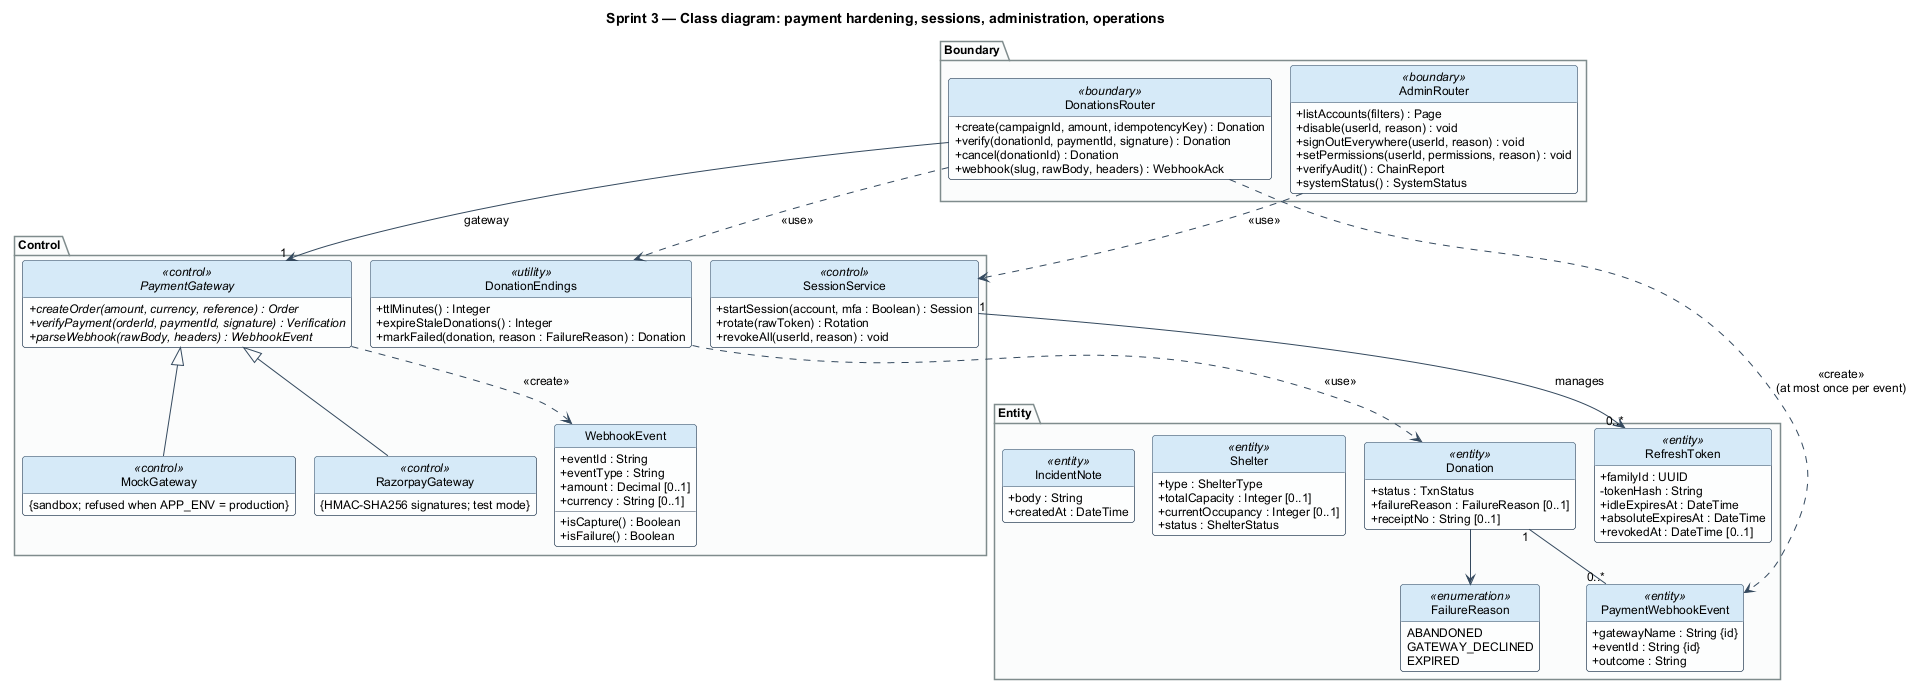

The diagram above was rendered by PlantUML. Its source (embedded in the PNG):
@startuml sprint3-class
!include _style.iuml
title Sprint 3 — Class diagram: payment hardening, sessions, administration, operations

package "Boundary" {
  class DonationsRouter <<boundary>> {
    +create(campaignId, amount, idempotencyKey) : Donation
    +verify(donationId, paymentId, signature) : Donation
    +cancel(donationId) : Donation
    +webhook(slug, rawBody, headers) : WebhookAck
  }
  class AdminRouter <<boundary>> {
    +listAccounts(filters) : Page
    +disable(userId, reason) : void
    +signOutEverywhere(userId, reason) : void
    +setPermissions(userId, permissions, reason) : void
    +verifyAudit() : ChainReport
    +systemStatus() : SystemStatus
  }
}

package "Control" {
  abstract class PaymentGateway <<control>> {
    +{abstract} createOrder(amount, currency, reference) : Order
    +{abstract} verifyPayment(orderId, paymentId, signature) : Verification
    +{abstract} parseWebhook(rawBody, headers) : WebhookEvent
  }
  class MockGateway <<control>> {
    {sandbox; refused when APP_ENV = production}
  }
  class RazorpayGateway <<control>> {
    {HMAC-SHA256 signatures; test mode}
  }
  class DonationEndings <<utility>> {
    +ttlMinutes() : Integer
    +expireStaleDonations() : Integer
    +markFailed(donation, reason : FailureReason) : Donation
  }
  class SessionService <<control>> {
    +startSession(account, mfa : Boolean) : Session
    +rotate(rawToken) : Rotation
    +revokeAll(userId, reason) : void
  }
  class WebhookEvent {
    +eventId : String
    +eventType : String
    +amount : Decimal [0..1]
    +currency : String [0..1]
    +isCapture() : Boolean
    +isFailure() : Boolean
  }
}

package "Entity" {
  class Donation <<entity>> {
    +status : TxnStatus
    +failureReason : FailureReason [0..1]
    +receiptNo : String [0..1]
  }
  class PaymentWebhookEvent <<entity>> {
    +gatewayName : String {id}
    +eventId : String {id}
    +outcome : String
  }
  class RefreshToken <<entity>> {
    +familyId : UUID
    -tokenHash : String
    +idleExpiresAt : DateTime
    +absoluteExpiresAt : DateTime
    +revokedAt : DateTime [0..1]
  }
  class Shelter <<entity>> {
    +type : ShelterType
    +totalCapacity : Integer [0..1]
    +currentOccupancy : Integer [0..1]
    +status : ShelterStatus
  }
  class IncidentNote <<entity>> {
    +body : String
    +createdAt : DateTime
  }
  enum FailureReason <<enumeration>> {
    ABANDONED
    GATEWAY_DECLINED
    EXPIRED
  }
}

PaymentGateway <|-- MockGateway
PaymentGateway <|-- RazorpayGateway
DonationsRouter --> "1" PaymentGateway : gateway
DonationsRouter ..> DonationEndings : <<use>>
DonationsRouter ..> PaymentWebhookEvent : <<create>>\n(at most once per event)
PaymentGateway ..> WebhookEvent : <<create>>
DonationEndings ..> Donation : <<use>>
Donation "1" -- "0..*" PaymentWebhookEvent
Donation --> FailureReason
AdminRouter ..> SessionService : <<use>>
SessionService "1" --> "0..*" RefreshToken : manages
@enduml